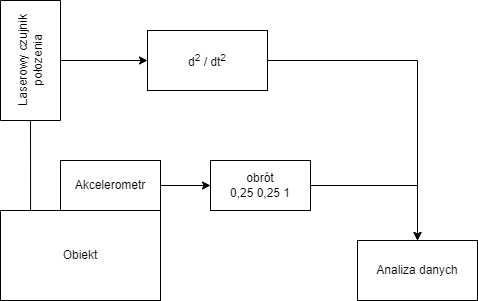

The diagram above was exported from draw.io. Its source (the exported page's mxGraphModel, read from the mxfile embedded in the PNG):
<mxGraphModel dx="2062" dy="737" grid="1" gridSize="10" guides="1" tooltips="1" connect="1" arrows="1" fold="1" page="1" pageScale="1" pageWidth="583" pageHeight="827" math="0" shadow="0">
  <root>
    <mxCell id="0" />
    <mxCell id="1" parent="0" />
    <mxCell id="yj1oKcI-0NuQiSBJ1JVP-1" value="Obiekt" style="rounded=0;whiteSpace=wrap;html=1;" parent="1" vertex="1">
      <mxGeometry x="80" y="230" width="160" height="90" as="geometry" />
    </mxCell>
    <mxCell id="yj1oKcI-0NuQiSBJ1JVP-8" value="" style="edgeStyle=orthogonalEdgeStyle;rounded=0;orthogonalLoop=1;jettySize=auto;html=1;strokeColor=#000000;" parent="1" source="yj1oKcI-0NuQiSBJ1JVP-2" target="yj1oKcI-0NuQiSBJ1JVP-7" edge="1">
      <mxGeometry relative="1" as="geometry" />
    </mxCell>
    <mxCell id="yj1oKcI-0NuQiSBJ1JVP-2" value="Akcelerometr" style="rounded=0;whiteSpace=wrap;html=1;" parent="1" vertex="1">
      <mxGeometry x="140" y="180" width="100" height="50" as="geometry" />
    </mxCell>
    <mxCell id="yj1oKcI-0NuQiSBJ1JVP-6" value="" style="edgeStyle=orthogonalEdgeStyle;rounded=0;orthogonalLoop=1;jettySize=auto;html=1;strokeColor=#000000;" parent="1" source="yj1oKcI-0NuQiSBJ1JVP-3" target="yj1oKcI-0NuQiSBJ1JVP-5" edge="1">
      <mxGeometry relative="1" as="geometry" />
    </mxCell>
    <mxCell id="yj1oKcI-0NuQiSBJ1JVP-3" value="Laserowy czujnik połozenia" style="rounded=0;whiteSpace=wrap;html=1;rotation=-90;" parent="1" vertex="1">
      <mxGeometry x="50" y="50" width="120" height="60" as="geometry" />
    </mxCell>
    <mxCell id="yj1oKcI-0NuQiSBJ1JVP-4" value="" style="endArrow=none;html=1;rounded=0;entryX=0;entryY=0.5;entryDx=0;entryDy=0;exitX=0.188;exitY=0;exitDx=0;exitDy=0;exitPerimeter=0;strokeColor=#000000;" parent="1" source="yj1oKcI-0NuQiSBJ1JVP-1" target="yj1oKcI-0NuQiSBJ1JVP-3" edge="1">
      <mxGeometry width="50" height="50" relative="1" as="geometry">
        <mxPoint x="27" y="210" as="sourcePoint" />
        <mxPoint x="357" y="210" as="targetPoint" />
      </mxGeometry>
    </mxCell>
    <mxCell id="yj1oKcI-0NuQiSBJ1JVP-10" value="" style="edgeStyle=orthogonalEdgeStyle;rounded=0;orthogonalLoop=1;jettySize=auto;html=1;strokeColor=#000000;" parent="1" source="yj1oKcI-0NuQiSBJ1JVP-5" target="yj1oKcI-0NuQiSBJ1JVP-9" edge="1">
      <mxGeometry relative="1" as="geometry" />
    </mxCell>
    <mxCell id="yj1oKcI-0NuQiSBJ1JVP-5" value="d&lt;sup&gt;2&lt;/sup&gt;&amp;nbsp;/ dt&lt;sup&gt;2&lt;/sup&gt;" style="whiteSpace=wrap;html=1;rounded=0;" parent="1" vertex="1">
      <mxGeometry x="227" y="50" width="120" height="60" as="geometry" />
    </mxCell>
    <mxCell id="yj1oKcI-0NuQiSBJ1JVP-7" value="obrót&lt;br&gt;0,25 0,25 1" style="rounded=0;whiteSpace=wrap;html=1;" parent="1" vertex="1">
      <mxGeometry x="290" y="180" width="100" height="50" as="geometry" />
    </mxCell>
    <mxCell id="yj1oKcI-0NuQiSBJ1JVP-9" value="Analiza danych" style="whiteSpace=wrap;html=1;rounded=0;" parent="1" vertex="1">
      <mxGeometry x="437" y="260" width="120" height="60" as="geometry" />
    </mxCell>
    <mxCell id="yj1oKcI-0NuQiSBJ1JVP-13" value="" style="endArrow=classic;html=1;rounded=0;strokeColor=#000000;exitX=1;exitY=0.5;exitDx=0;exitDy=0;entryX=0.5;entryY=0;entryDx=0;entryDy=0;edgeStyle=orthogonalEdgeStyle;" parent="1" source="yj1oKcI-0NuQiSBJ1JVP-7" target="yj1oKcI-0NuQiSBJ1JVP-9" edge="1">
      <mxGeometry width="50" height="50" relative="1" as="geometry">
        <mxPoint x="347" y="310" as="sourcePoint" />
        <mxPoint x="397" y="260" as="targetPoint" />
      </mxGeometry>
    </mxCell>
  </root>
</mxGraphModel>